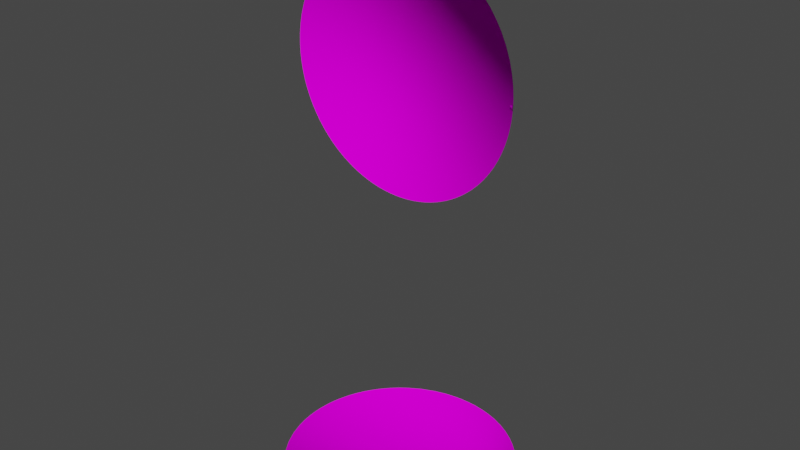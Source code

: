# Source: link1.m.blend  (saved by Blender 3.2.14; exported with 4.5.12 LTS)
import bpy
from mathutils import Matrix  # noqa: F401  (used for matrix-valued properties, if any)

bpy.ops.wm.read_factory_settings(use_empty=True)
scene = bpy.context.scene
scene.name = 'Scene'

# ---- images (referenced by path relative to the original .blend; pixels are not part of the script)
import os
ASSET_DIR = os.environ.get("B2B_ASSET_DIR", "")  # directory of the original .blend (textures are referenced by path, not embedded)
HERE = os.path.dirname(os.path.abspath(__file__))  # packed textures are extracted next to this script under _unpacked/

def load_image(name, relpath, width, height, colorspace="sRGB"):
    """Load a texture the original file referenced (path relative to the .blend, or extracted next to this script)."""
    p = next((c for c in (os.path.join(HERE, relpath), os.path.join(ASSET_DIR, relpath)) if relpath and os.path.exists(c)), "")
    if p:
        img = bpy.data.images.load(p, check_existing=True)
        img.name = name
    else:  # same state as the original file: an image datablock whose file is absent (Cycles renders it pink)
        img = bpy.data.images.new(name, width, height)
        img.source = "FILE"
        img.filepath = "//" + (relpath or name)
    img.colorspace_settings.name = colorspace
    return img
img_colors_png = load_image('colors.png', 'colors.png', 1024, 1024, 'sRGB')

# ---- materials (node trees are filled in below, after node groups)
mat_part__feature_001 = bpy.data.materials.new('Part__Feature_001')
mat_part__feature_001.use_transparent_shadow = False
mat_part__feature_001.diffuse_color = (1.0, 1.0, 1.0, 1.0)
mat_part__feature_001.roughness = 1.0
mat_part__feature_001.specular_intensity = 0.0625

# ---- material node trees
mat_part__feature_001.use_nodes = True; mat_part__feature_001.node_tree.nodes.clear()
_N = mat_part__feature_001.node_tree.nodes; _L = mat_part__feature_001.node_tree.links
n0 = _N.new('ShaderNodeBsdfPrincipled'); n0.name = 'Principled BSDF'; n0.location = (10, 300)
n0.distribution = 'GGX'
n0.subsurface_method = 'RANDOM_WALK_SKIN'
n0.inputs[2].default_value = 1.0
n0.inputs[3].default_value = 1.0
n0.inputs[13].default_value = 0.0625
n0.inputs[27].default_value = (0.0, 0.0, 0.0, 1.0)
n0.inputs[28].default_value = 1.0
n1 = _N.new('ShaderNodeOutputMaterial'); n1.name = 'Material Output'; n1.location = (300, 300)
n2 = _N.new('ShaderNodeTexImage'); n2.name = '图像纹理'; n2.location = (-300, 600)
n2.image = img_colors_png
_L.new(n0.outputs[0], n1.inputs[0])
_L.new(n2.outputs[0], n0.inputs[0])
n1.is_active_output = True

# ---- world
world_world = bpy.data.worlds.new('World'); scene.world = world_world
world_world.use_nodes = True; world_world.node_tree.nodes.clear()
_N = world_world.node_tree.nodes; _L = world_world.node_tree.links
n0 = _N.new('ShaderNodeOutputWorld'); n0.name = 'World Output'; n0.location = (300, 300)
n1 = _N.new('ShaderNodeBackground'); n1.name = 'Background'; n1.location = (10, 300)
n1.inputs[0].default_value = (0.05088, 0.05088, 0.05088, 1.0)
_L.new(n1.outputs[0], n0.inputs[0])
n0.is_active_output = True
world_world.color = (0.05088, 0.05088, 0.05088)
world_world.use_sun_shadow = False
world_world.sun_shadow_jitter_overblur = 0.0

# ---- meshes
me_link1 = bpy.data.meshes.new('link1')
me_link1.from_pydata([(-0.0529, 0.0151, -0.192), (-0.00031, 0.055, -0.192), (-0.05495, 0.002666, -0.192), (0.04307, -0.0005, 0.03427), (0.04604, -0.0005, 0.03009), (-0.055, -0.0005, 0.000406), (-0.05478, -0.0005, 0.005146), (0.04835, -0.0005, 0.02628), (0.05063, -0.0005, 0.02151), (-0.05418, -0.0005, 0.009482), (-0.05327, -0.0005, 0.01381), (0.05263, -0.0005, 0.01609), (-0.05168, -0.0005, 0.01886), (0.05389, -0.0005, 0.01104), (0.05463, -0.0005, 0.006598), (-0.05032, -0.0005, 0.02222), (-0.04868, -0.0005, 0.02563), (0.05496, -0.0005, 0.002215), (-0.04643, -0.0005, 0.0295), (0.055, -0.0005, -0.000628), (0.055, -0.002505, 0.0), (-0.04439, -0.0005, 0.03249), (-0.04169, -0.0005, 0.03591), (-0.03769, -0.0005, 0.04009), (-0.03318, -0.0005, 0.04389), (-0.02881, -0.0005, 0.04687), (-0.02423, -0.0005, 0.0494), (-0.02021, -0.0005, 0.05116), (-0.0168, -0.0005, 0.05239), (-0.01251, -0.0005, 0.05357), (-0.007331, -0.0005, 0.05454), (-0.002031, -0.0005, 0.05498), (0.001374, -0.0005, 0.05499), (0.005141, -0.0005, 0.05477), (0.01042, -0.0005, 0.05403), (0.01462, -0.0005, 0.05303), (0.01883, -0.0005, 0.0517), (0.0242, -0.0005, 0.04942), (0.02817, -0.0005, 0.04724), (0.03136, -0.0005, 0.0452), (0.03548, -0.0005, 0.04205), (0.03923, -0.0005, 0.03857), (-0.001632, -0.0005, -0.05498), (0.001255, -0.0005, -0.05499), (-0.005013, -0.0005, -0.05478), (-0.01119, -0.0005, -0.05385), (-0.008441, -0.0005, -0.05435), (-0.01456, -0.0005, -0.05305), (-0.01794, -0.0005, -0.052), (-0.02059, -0.0005, -0.051), (-0.02314, -0.0005, -0.0499), (-0.02618, -0.0005, -0.04838), (-0.03073, -0.0005, -0.04563), (-0.03431, -0.0005, -0.043), (-0.03697, -0.0005, -0.04073), (-0.03967, -0.0005, -0.03812), (-0.05231, -0.0005, -0.01702), (-0.05307, -0.0005, -0.01445), (-0.05373, -0.0005, -0.01177), (-0.0424, -0.0005, -0.03505), (-0.04487, -0.0005, -0.03183), (-0.04679, -0.0005, -0.02891), (-0.04864, -0.0005, -0.02571), (-0.05016, -0.0005, -0.02258), (-0.05125, -0.0005, -0.01997), (-0.05424, -0.0005, -0.009124), (-0.05465, -0.0005, -0.006202), (-0.05493, -0.0005, -0.002962), (-0.05124, 0.02005, -0.192), (-0.000467, -0.05501, -0.192), (-0.005348, -0.05476, -0.192), (-0.04956, 0.02386, -0.192), (-0.009944, -0.0541, -0.192), (-0.04768, 0.02745, -0.192), (-0.01497, -0.05294, -0.192), (-0.04552, 0.03088, -0.192), (-0.04289, 0.03447, -0.192), (-0.0199, -0.05127, -0.192), (-0.03895, 0.03887, -0.192), (-0.02441, -0.04928, -0.192), (-0.03533, 0.04217, -0.192), (-0.0285, -0.04702, -0.192), (-0.03147, 0.04513, -0.192), (-0.03198, -0.04473, -0.192), (-0.03581, -0.04172, -0.192), (-0.02598, 0.04852, -0.192), (-0.03933, -0.0384, -0.192), (-0.01963, 0.05142, -0.192), (-0.04185, -0.03563, -0.192), (-0.04465, -0.0321, -0.192), (-0.0137, 0.05329, -0.192), (-0.00964, 0.05415, -0.192), (-0.04804, -0.02679, -0.192), (-0.00522, 0.05477, -0.192), (-0.05111, -0.02036, -0.192), (-0.05314, -0.01422, -0.192), (-0.05418, -0.009477, -0.192), (-0.0548, -0.0049, -0.192), (-0.055, -0.000947, -0.192), (-0.05448, 0.007657, -0.192), (-0.05374, 0.01174, -0.192), (0.04545, -0.002893, -0.192), (0.01971, -0.05133, -0.192), (0.01624, -0.05255, -0.192), (0.05231, -0.01696, -0.192), (0.05013, -0.02265, -0.192), (0.0457, -0.003172, -0.192), (0.02358, -0.04969, -0.192), (0.04726, -0.02812, -0.192), (0.02841, -0.04708, -0.192), (0.02781, 0.04747, -0.192), (0.04544, 0.002879, -0.192), (0.02318, 0.04989, -0.192), (0.01829, 0.05189, -0.192), (0.01333, 0.05338, -0.192), (0.008582, 0.05434, -0.192), (0.00359, 0.05491, -0.192), (0.04409, -0.03285, -0.192), (0.03315, -0.04387, -0.192), (0.04053, -0.03715, -0.192), (0.03708, -0.04059, -0.192), (0.05392, 0.01093, -0.192), (0.04571, 0.003175, -0.192), (0.05248, 0.01653, -0.192), (0.04968, 0.003474, -0.192), (0.05439, 0.008157, -0.192), (0.05056, 0.0217, -0.192), (0.048, 0.02688, -0.192), (0.05468, 0.00599, -0.192), (0.05497, 0.001957, -0.192), (0.04982, -0.000197, -0.192), (0.04496, 0.03171, -0.192), (0.04243, 0.035, -0.192), (0.05494, -0.002573, -0.192), (0.004493, -0.05484, -0.192), (0.04968, -0.003474, -0.192), (0.05475, -0.005265, -0.192), (0.05438, -0.008253, -0.192), (0.01069, -0.05398, -0.192), (0.05387, -0.01107, -0.192), (0.03991, 0.03786, -0.192), (0.03647, 0.0412, -0.192), (0.0531, -0.0143, -0.192), (0.03243, 0.04445, -0.192), (0.04583, -0.0005, -0.03041), (0.03716, -0.0005, -0.04057), (0.03185, -0.000503, -0.04483), (0.04425, -0.0005, -0.03268), (0.04005, -0.0005, -0.03771), (0.007634, -0.0005, -0.05448), (0.003772, -0.000503, -0.05488), (0.05461, -0.0005, -0.006608), (0.05493, -0.0005, -0.002975), (0.05416, -0.0005, -0.00957), (0.011, -0.0005, -0.05389), (0.05365, -0.0005, -0.01215), (0.05306, -0.0005, -0.01448), (0.05216, -0.0005, -0.01747), (0.01383, -0.0005, -0.05324), (0.01939, -0.0005, -0.05147), (0.01667, -0.0005, -0.05242), (0.05115, -0.0005, -0.02022), (0.02205, -0.0005, -0.05039), (0.02701, -0.0005, -0.04792), (0.02455, -0.0005, -0.04922), (0.02954, -0.0005, -0.0464), (0.05004, -0.0005, -0.02283), (0.04739, -0.0005, -0.02793), (0.04882, -0.0005, -0.02535), (0.03406, -0.000502, -0.04318), (0.04234, -0.0005, -0.03512), (0.0546, -0.002528, 0.0)], [(20, 171)], [(101, 102, 103), (104, 105, 106), (101, 107, 102), (105, 108, 106), (106, 108, 101), (101, 109, 107), (110, 111, 112), (112, 111, 113), (113, 111, 114), (114, 111, 115), (115, 111, 116), (108, 117, 101), (116, 111, 1), (101, 118, 109), (1, 111, 93), (93, 111, 91), (91, 111, 90), (90, 111, 87), (87, 111, 85), (117, 119, 101), (101, 120, 118), (101, 119, 120), (121, 122, 123), (85, 111, 82), (82, 111, 80), (80, 111, 78), (78, 111, 76), (76, 111, 75), (75, 111, 73), (73, 111, 71), (71, 111, 68), (68, 111, 0), (0, 111, 100), (100, 111, 99), (99, 111, 2), (2, 111, 98), (121, 124, 122), (121, 125, 124), (94, 101, 92), (92, 101, 89), (89, 101, 88), (88, 101, 86), (86, 101, 84), (84, 101, 83), (83, 101, 81), (111, 101, 98), (98, 101, 97), (97, 101, 96), (96, 101, 95), (95, 101, 94), (126, 122, 127), (125, 128, 124), (81, 101, 79), (79, 101, 77), (77, 101, 74), (74, 101, 72), (72, 101, 70), (124, 129, 130), (128, 129, 124), (101, 69, 70), (127, 111, 131), (131, 111, 132), (129, 133, 130), (101, 134, 69), (130, 133, 135), (133, 136, 135), (136, 137, 135), (101, 138, 134), (137, 139, 135), (122, 111, 127), (135, 139, 106), (123, 122, 126), (132, 111, 140), (140, 111, 141), (139, 142, 106), (141, 111, 143), (143, 111, 110), (101, 103, 138), (142, 104, 106), (144, 145, 43), (43, 145, 146), (147, 148, 144), (148, 145, 144), (49, 47, 48), (49, 45, 47), (45, 42, 46), (46, 42, 44), (51, 42, 50), (52, 42, 51), (50, 42, 49), (49, 42, 45), (67, 65, 66), (5, 65, 67), (5, 58, 65), (60, 43, 52), (52, 43, 42), (6, 43, 5), (9, 43, 6), (10, 43, 9), (12, 43, 10), (15, 43, 12), (16, 43, 15), (18, 43, 16), (21, 43, 18), (22, 43, 21), (23, 43, 22), (24, 43, 23), (25, 43, 24), (26, 43, 25), (27, 43, 26), (28, 43, 27), (29, 43, 28), (30, 43, 29), (31, 43, 30), (32, 43, 31), (33, 43, 32), (34, 43, 33), (35, 43, 34), (57, 64, 56), (5, 43, 58), (58, 43, 57), (57, 43, 64), (64, 43, 60), (43, 149, 150), (8, 151, 7), (19, 151, 17), (11, 151, 8), (63, 61, 62), (13, 151, 11), (152, 151, 19), (14, 151, 13), (17, 151, 14), (63, 60, 61), (64, 60, 63), (41, 151, 40), (3, 151, 41), (4, 151, 3), (7, 151, 4), (35, 153, 43), (36, 153, 35), (37, 153, 36), (38, 153, 37), (39, 153, 38), (40, 153, 39), (151, 153, 40), (43, 154, 149), (60, 55, 59), (155, 156, 153), (156, 157, 153), (153, 157, 43), (158, 159, 160), (157, 161, 43), (154, 159, 158), (43, 162, 154), (154, 162, 159), (162, 163, 164), (43, 163, 162), (55, 52, 54), (43, 165, 163), (54, 52, 53), (166, 144, 161), (167, 144, 168), (168, 144, 166), (161, 144, 43), (60, 52, 55), (43, 146, 165), (146, 145, 169), (170, 148, 147), (20, 152, 19), (130, 122, 124), (130, 111, 122), (130, 101, 111), (135, 106, 130), (106, 101, 130)])
me_link1.polygons.foreach_set('use_smooth', [True] * 174)
_uv = me_link1.uv_layers.new(name='UVMap')
_uv.uv.foreach_set('vector', [0.1295, 0.8516, 0.1246, 0.8415, 0.1248, 0.8408, 0.1268, 0.8512, 0.1261, 0.8502, 0.1295, 0.8516, 0.1295, 0.8516, 0.1245, 0.8424, 0.1246, 0.8415, 0.1261, 0.8502, 0.1256, 0.8491, 0.1295, 0.8516, 0.1295, 0.8516, 0.1256, 0.8491, 0.1295, 0.8516, 0.1295, 0.8516, 0.1244, 0.8436, 0.1245, 0.8424, 0.1388, 0.8541, 0.1304, 0.8522, 0.1396, 0.8535, 0.1396, 0.8535, 0.1304, 0.8522, 0.1403, 0.8529, 0.1403, 0.8529, 0.1304, 0.8522, 0.141, 0.8522, 0.141, 0.8522, 0.1304, 0.8522, 0.1416, 0.8514, 0.1416, 0.8514, 0.1304, 0.8522, 0.1421, 0.8506, 0.1256, 0.8491, 0.1251, 0.848, 0.1295, 0.8516, 0.1421, 0.8506, 0.1304, 0.8522, 0.1425, 0.8499, 0.1295, 0.8516, 0.1245, 0.8448, 0.1244, 0.8436, 0.1425, 0.8499, 0.1304, 0.8522, 0.1429, 0.849, 0.1429, 0.849, 0.1304, 0.8522, 0.1433, 0.8482, 0.1433, 0.8482, 0.1304, 0.8522, 0.1435, 0.8473, 0.1435, 0.8473, 0.1304, 0.8522, 0.1438, 0.8461, 0.1438, 0.8461, 0.1304, 0.8522, 0.1439, 0.8446, 0.1251, 0.848, 0.1248, 0.8468, 0.1295, 0.8516, 0.1295, 0.8516, 0.1246, 0.8458, 0.1245, 0.8448, 0.1295, 0.8516, 0.1248, 0.8468, 0.1246, 0.8458, 0.1308, 0.8546, 0.1304, 0.8523, 0.1318, 0.855, 0.1439, 0.8446, 0.1304, 0.8522, 0.1439, 0.8433, 0.1439, 0.8433, 0.1304, 0.8522, 0.1439, 0.8422, 0.1439, 0.8422, 0.1304, 0.8522, 0.1437, 0.8412, 0.1437, 0.8412, 0.1304, 0.8522, 0.1434, 0.84, 0.1434, 0.84, 0.1304, 0.8522, 0.1431, 0.8391, 0.1431, 0.8391, 0.1304, 0.8522, 0.1428, 0.8384, 0.1428, 0.8384, 0.1304, 0.8522, 0.1424, 0.8376, 0.1424, 0.8376, 0.1304, 0.8522, 0.142, 0.8369, 0.142, 0.8369, 0.1304, 0.8522, 0.1414, 0.8361, 0.1414, 0.8361, 0.1304, 0.8522, 0.141, 0.8355, 0.141, 0.8355, 0.1304, 0.8522, 0.1404, 0.8349, 0.1404, 0.8349, 0.1304, 0.8522, 0.1397, 0.8343, 0.1397, 0.8343, 0.1304, 0.8522, 0.1392, 0.8339, 0.1308, 0.8546, 0.1301, 0.853, 0.1304, 0.8523, 0.1308, 0.8546, 0.1304, 0.8544, 0.1301, 0.853, 0.1359, 0.8324, 0.1295, 0.8516, 0.1346, 0.8322, 0.1346, 0.8322, 0.1295, 0.8516, 0.1335, 0.8322, 0.1335, 0.8322, 0.1295, 0.8516, 0.1327, 0.8323, 0.1327, 0.8323, 0.1295, 0.8516, 0.1321, 0.8325, 0.1321, 0.8325, 0.1295, 0.8516, 0.1313, 0.8327, 0.1313, 0.8327, 0.1295, 0.8516, 0.1304, 0.8331, 0.1304, 0.8331, 0.1295, 0.8516, 0.1298, 0.8334, 0.1304, 0.8522, 0.1295, 0.8516, 0.1392, 0.8339, 0.1392, 0.8339, 0.1295, 0.8516, 0.1386, 0.8335, 0.1386, 0.8335, 0.1295, 0.8516, 0.1378, 0.8331, 0.1378, 0.8331, 0.1295, 0.8516, 0.137, 0.8327, 0.137, 0.8327, 0.1295, 0.8516, 0.1359, 0.8324, 0.1328, 0.8553, 0.1304, 0.8523, 0.1338, 0.8554, 0.1304, 0.8544, 0.13, 0.8542, 0.1301, 0.853, 0.1298, 0.8334, 0.1295, 0.8516, 0.129, 0.8339, 0.129, 0.8339, 0.1295, 0.8516, 0.1283, 0.8345, 0.1283, 0.8345, 0.1295, 0.8516, 0.1276, 0.8352, 0.1276, 0.8352, 0.1295, 0.8516, 0.127, 0.8359, 0.127, 0.8359, 0.1295, 0.8516, 0.1264, 0.8367, 0.1301, 0.853, 0.1294, 0.8538, 0.1295, 0.8527, 0.13, 0.8542, 0.1294, 0.8538, 0.1301, 0.853, 0.1295, 0.8516, 0.1259, 0.8375, 0.1264, 0.8367, 0.1338, 0.8554, 0.1304, 0.8522, 0.1348, 0.8554, 0.1348, 0.8554, 0.1304, 0.8522, 0.1355, 0.8553, 0.1294, 0.8538, 0.1287, 0.8533, 0.1295, 0.8527, 0.1295, 0.8516, 0.1255, 0.8384, 0.1259, 0.8375, 0.1295, 0.8527, 0.1287, 0.8533, 0.129, 0.8523, 0.1287, 0.8533, 0.1283, 0.853, 0.129, 0.8523, 0.1283, 0.853, 0.1279, 0.8526, 0.129, 0.8523, 0.1295, 0.8516, 0.1251, 0.8396, 0.1255, 0.8384, 0.1279, 0.8526, 0.1275, 0.8522, 0.129, 0.8523, 0.1304, 0.8523, 0.1304, 0.8522, 0.1338, 0.8554, 0.129, 0.8523, 0.1275, 0.8522, 0.1295, 0.8516, 0.1318, 0.855, 0.1304, 0.8523, 0.1328, 0.8553, 0.1355, 0.8553, 0.1304, 0.8522, 0.1362, 0.8552, 0.1362, 0.8552, 0.1304, 0.8522, 0.137, 0.8549, 0.1275, 0.8522, 0.1271, 0.8517, 0.1295, 0.8516, 0.137, 0.8549, 0.1304, 0.8522, 0.1379, 0.8546, 0.1379, 0.8546, 0.1304, 0.8522, 0.1388, 0.8541, 0.1295, 0.8516, 0.1248, 0.8408, 0.1251, 0.8396, 0.1271, 0.8517, 0.1268, 0.8512, 0.1295, 0.8516, 0.1777, 0.8511, 0.1754, 0.85, 0.1708, 0.8436, 0.1708, 0.8436, 0.1754, 0.85, 0.1744, 0.8492, 0.1772, 0.8509, 0.1761, 0.8504, 0.1777, 0.8511, 0.1761, 0.8504, 0.1754, 0.85, 0.1777, 0.8511, 0.1703, 0.839, 0.1703, 0.8403, 0.1703, 0.8396, 0.1703, 0.839, 0.1703, 0.8411, 0.1703, 0.8403, 0.1703, 0.8411, 0.1707, 0.8431, 0.1704, 0.8417, 0.1704, 0.8417, 0.1707, 0.8431, 0.1705, 0.8424, 0.1705, 0.8377, 0.1707, 0.8431, 0.1704, 0.8384, 0.1707, 0.8366, 0.1707, 0.8431, 0.1705, 0.8377, 0.1704, 0.8384, 0.1707, 0.8431, 0.1703, 0.839, 0.1703, 0.839, 0.1707, 0.8431, 0.1703, 0.8411, 0.177, 0.8291, 0.1759, 0.8296, 0.1764, 0.8294, 0.1776, 0.8289, 0.1759, 0.8296, 0.177, 0.8291, 0.1776, 0.8289, 0.1755, 0.8299, 0.1759, 0.8296, 0.1724, 0.8329, 0.1708, 0.8436, 0.1707, 0.8366, 0.1707, 0.8366, 0.1708, 0.8436, 0.1707, 0.8431, 0.1784, 0.8286, 0.1708, 0.8436, 0.1776, 0.8289, 0.1792, 0.8285, 0.1708, 0.8436, 0.1784, 0.8286, 0.1801, 0.8284, 0.1708, 0.8436, 0.1792, 0.8285, 0.1811, 0.8284, 0.1708, 0.8436, 0.1801, 0.8284, 0.1817, 0.8285, 0.1708, 0.8436, 0.1811, 0.8284, 0.1824, 0.8286, 0.1708, 0.8436, 0.1817, 0.8285, 0.1833, 0.8288, 0.1708, 0.8436, 0.1824, 0.8286, 0.1839, 0.829, 0.1708, 0.8436, 0.1833, 0.8288, 0.1847, 0.8293, 0.1708, 0.8436, 0.1839, 0.829, 0.1856, 0.8299, 0.1708, 0.8436, 0.1847, 0.8293, 0.1866, 0.8305, 0.1708, 0.8436, 0.1856, 0.8299, 0.1874, 0.8312, 0.1708, 0.8436, 0.1866, 0.8305, 0.1881, 0.832, 0.1708, 0.8436, 0.1874, 0.8312, 0.1886, 0.8327, 0.1708, 0.8436, 0.1881, 0.832, 0.189, 0.8333, 0.1708, 0.8436, 0.1886, 0.8327, 0.1895, 0.8341, 0.1708, 0.8436, 0.189, 0.8333, 0.1899, 0.8351, 0.1708, 0.8436, 0.1895, 0.8341, 0.1903, 0.8361, 0.1708, 0.8436, 0.1899, 0.8351, 0.1905, 0.8368, 0.1708, 0.8436, 0.1903, 0.8361, 0.1907, 0.8376, 0.1708, 0.8436, 0.1905, 0.8368, 0.1908, 0.8387, 0.1708, 0.8436, 0.1907, 0.8376, 0.1909, 0.8396, 0.1708, 0.8436, 0.1908, 0.8387, 0.175, 0.8302, 0.1741, 0.8309, 0.1746, 0.8305, 0.1776, 0.8289, 0.1708, 0.8436, 0.1755, 0.8299, 0.1755, 0.8299, 0.1708, 0.8436, 0.175, 0.8302, 0.175, 0.8302, 0.1708, 0.8436, 0.1741, 0.8309, 0.1741, 0.8309, 0.1708, 0.8436, 0.1724, 0.8329, 0.1708, 0.8436, 0.1713, 0.8449, 0.171, 0.8441, 0.1873, 0.8488, 0.1825, 0.8514, 0.188, 0.8481, 0.1836, 0.8511, 0.1825, 0.8514, 0.1841, 0.8509, 0.1864, 0.8496, 0.1825, 0.8514, 0.1873, 0.8488, 0.1737, 0.8313, 0.1728, 0.8324, 0.1733, 0.8318, 0.1856, 0.8501, 0.1825, 0.8514, 0.1864, 0.8496, 0.1832, 0.8512, 0.1825, 0.8514, 0.1836, 0.8511, 0.1848, 0.8505, 0.1825, 0.8514, 0.1856, 0.8501, 0.1841, 0.8509, 0.1825, 0.8514, 0.1848, 0.8505, 0.1737, 0.8313, 0.1724, 0.8329, 0.1728, 0.8324, 0.1741, 0.8309, 0.1724, 0.8329, 0.1737, 0.8313, 0.1897, 0.8454, 0.1825, 0.8514, 0.1901, 0.8445, 0.1891, 0.8465, 0.1825, 0.8514, 0.1897, 0.8454, 0.1886, 0.8474, 0.1825, 0.8514, 0.1891, 0.8465, 0.188, 0.8481, 0.1825, 0.8514, 0.1886, 0.8474, 0.1909, 0.8396, 0.1819, 0.8515, 0.1708, 0.8436, 0.1909, 0.8405, 0.1819, 0.8515, 0.1909, 0.8396, 0.1908, 0.8417, 0.1819, 0.8515, 0.1909, 0.8405, 0.1906, 0.8427, 0.1819, 0.8515, 0.1908, 0.8417, 0.1904, 0.8435, 0.1819, 0.8515, 0.1906, 0.8427, 0.1901, 0.8445, 0.1819, 0.8515, 0.1904, 0.8435, 0.1825, 0.8514, 0.1819, 0.8515, 0.1901, 0.8445, 0.1708, 0.8436, 0.1716, 0.8455, 0.1713, 0.8449, 0.1724, 0.8329, 0.1715, 0.8344, 0.1719, 0.8336, 0.1814, 0.8515, 0.181, 0.8515, 0.1819, 0.8515, 0.181, 0.8515, 0.1804, 0.8515, 0.1819, 0.8515, 0.1819, 0.8515, 0.1804, 0.8515, 0.1708, 0.8436, 0.1719, 0.8461, 0.1725, 0.8471, 0.1722, 0.8466, 0.1804, 0.8515, 0.1799, 0.8515, 0.1708, 0.8436, 0.1716, 0.8455, 0.1725, 0.8471, 0.1719, 0.8461, 0.1708, 0.8436, 0.1728, 0.8475, 0.1716, 0.8455, 0.1716, 0.8455, 0.1728, 0.8475, 0.1725, 0.8471, 0.1728, 0.8475, 0.1735, 0.8484, 0.1732, 0.848, 0.1708, 0.8436, 0.1735, 0.8484, 0.1728, 0.8475, 0.1715, 0.8344, 0.1707, 0.8366, 0.1712, 0.8351, 0.1708, 0.8436, 0.174, 0.8488, 0.1735, 0.8484, 0.1712, 0.8351, 0.1707, 0.8366, 0.171, 0.8357, 0.1793, 0.8515, 0.1777, 0.8511, 0.1799, 0.8515, 0.1783, 0.8512, 0.1777, 0.8511, 0.1788, 0.8514, 0.1788, 0.8514, 0.1777, 0.8511, 0.1793, 0.8515, 0.1799, 0.8515, 0.1777, 0.8511, 0.1708, 0.8436, 0.1724, 0.8329, 0.1707, 0.8366, 0.1715, 0.8344, 0.1708, 0.8436, 0.1744, 0.8492, 0.174, 0.8488, 0.1744, 0.8492, 0.1754, 0.85, 0.1748, 0.8495, 0.1767, 0.8507, 0.1761, 0.8504, 0.1772, 0.8509, 0.1692, 0.8162, 0.1694, 0.8156, 0.1695, 0.816, 0.1295, 0.8527, 0.1304, 0.8523, 0.1301, 0.853, 0.1295, 0.8527, 0.1304, 0.8522, 0.1304, 0.8523, 0.1295, 0.8527, 0.1295, 0.8516, 0.1304, 0.8522, 0.129, 0.8523, 0.1295, 0.8516, 0.1295, 0.8527, 0.1295, 0.8516, 0.1295, 0.8516, 0.1295, 0.8527])
me_link1.materials.append(mat_part__feature_001)
me_link1.use_remesh_fix_poles = True
me_link1.use_remesh_preserve_attributes = False
me_link1.update()
me_link1.normals_split_custom_set([tuple(v) for v in zip(*[iter([-1.352e-05, 0.0, -1.0, 0.2574, -0.6653, -0.7008, 0.2081, -0.6841, -0.699, 0.677, -0.2276, -0.6999, 0.654, -0.2966, -0.6959, -1.661e-05, 0.0, -1.0, -1.352e-05, 0.0, -1.0, 0.3095, -0.6453, -0.6984, 0.2574, -0.6653, -0.7008, 0.654, -0.2966, -0.6959, 0.616, -0.366, -0.6976, -1.661e-05, 0.0, -1.0, -1.661e-05, 0.0, -1.0, 0.616, -0.366, -0.6976, -1.352e-05, 0.0, -1.0, -1.352e-05, 0.0, -1.0, 0.3713, -0.613, -0.6974, 0.3095, -0.6453, -0.6984, 0.3627, 0.6175, -0.6979, 7.23e-07, 0.0, -1.0, 0.3017, 0.6494, -0.698, 0.3017, 0.6494, -0.698, 7.23e-07, 0.0, -1.0, 0.2385, 0.6757, -0.6975, 0.2385, 0.6757, -0.6975, 7.23e-07, 0.0, -1.0, 0.1739, 0.6947, -0.6979, 0.1739, 0.6947, -0.6979, 7.23e-07, 0.0, -1.0, 0.1117, 0.7068, -0.6985, 0.1117, 0.7068, -0.6985, 7.23e-07, 0.0, -1.0, 0.04872, 0.7143, -0.6981, 0.616, -0.366, -0.6976, 0.5744, -0.428, -0.6977, -1.352e-05, 0.0, -1.0, 0.04872, 0.7143, -0.6981, 7.23e-07, 0.0, -1.0, -0.007264, 0.7139, -0.7002, -1.352e-05, 0.0, -1.0, 0.4315, -0.5718, -0.6977, 0.3713, -0.613, -0.6974, -0.007264, 0.7139, -0.7002, 7.23e-07, 0.0, -1.0, -0.06676, 0.7134, -0.6976, -0.06676, 0.7134, -0.6976, 7.23e-07, 0.0, -1.0, -0.124, 0.7033, -0.7, -0.124, 0.7033, -0.7, 7.23e-07, 0.0, -1.0, -0.1823, 0.6928, -0.6977, -0.1823, 0.6928, -0.6977, 7.23e-07, 0.0, -1.0, -0.2573, 0.671, -0.6954, -0.2573, 0.671, -0.6954, 7.23e-07, 0.0, -1.0, -0.3386, 0.6339, -0.6954, 0.5744, -0.428, -0.6977, 0.5281, -0.4833, -0.6982, -1.352e-05, 0.0, -1.0, -1.352e-05, 0.0, -1.0, 0.4825, -0.528, -0.6989, 0.4315, -0.5718, -0.6977, -1.352e-05, 0.0, -1.0, 0.5281, -0.4833, -0.6982, 0.4825, -0.528, -0.6989, 0.6999, 0.1488, -0.6986, 1.013e-06, 0.0, -1.0, 0.6845, 0.214, -0.6968, -0.3386, 0.6339, -0.6954, 7.23e-07, 0.0, -1.0, -0.4075, 0.5896, -0.6973, -0.4075, 0.5896, -0.6973, 7.23e-07, 0.0, -1.0, -0.4593, 0.5481, -0.699, -0.4593, 0.5481, -0.699, 7.23e-07, 0.0, -1.0, -0.5088, 0.5049, -0.6973, -0.5088, 0.5049, -0.6973, 7.23e-07, 0.0, -1.0, -0.5575, 0.4513, -0.6968, -0.5575, 0.4513, -0.6968, 7.23e-07, 0.0, -1.0, -0.5903, 0.4016, -0.7002, -0.5903, 0.4016, -0.7002, 7.23e-07, 0.0, -1.0, -0.6198, 0.3566, -0.699, -0.6198, 0.3566, -0.699, 7.23e-07, 0.0, -1.0, -0.6432, 0.3095, -0.7003, -0.6432, 0.3095, -0.7003, 7.23e-07, 0.0, -1.0, -0.6679, 0.2587, -0.6979, -0.6679, 0.2587, -0.6979, 7.23e-07, 0.0, -1.0, -0.6873, 0.1999, -0.6983, -0.6873, 0.1999, -0.6983, 7.23e-07, 0.0, -1.0, -0.6976, 0.1513, -0.7003, -0.6976, 0.1513, -0.7003, 7.23e-07, 0.0, -1.0, -0.7089, 0.0975, -0.6985, -0.7089, 0.0975, -0.6985, 7.23e-07, 0.0, -1.0, -0.7141, 0.03757, -0.699, -0.7141, 0.03757, -0.699, 7.23e-07, 0.0, -1.0, -0.7134, -0.013, -0.7007, 0.6999, 0.1488, -0.6986, 3.924e-05, 1.926e-05, -1.0, 1.013e-06, 0.0, -1.0, 0.6999, 0.1488, -0.6986, 0.7033, 0.1058, -0.703, 3.924e-05, 1.926e-05, -1.0, -0.6669, -0.2673, -0.6956, -1.352e-05, 0.0, -1.0, -0.6275, -0.3492, -0.696, -0.6275, -0.3492, -0.696, -1.352e-05, 0.0, -1.0, -0.583, -0.4159, -0.6979, -0.583, -0.4159, -0.6979, -1.352e-05, 0.0, -1.0, -0.5441, -0.4613, -0.7009, -0.5441, -0.4613, -0.7009, -1.352e-05, 0.0, -1.0, -0.5094, -0.5003, -0.7001, -0.5094, -0.5003, -0.7001, -1.352e-05, 0.0, -1.0, -0.4662, -0.5427, -0.6987, -0.4662, -0.5427, -0.6987, -1.352e-05, 0.0, -1.0, -0.4166, -0.5811, -0.6991, -0.4166, -0.5811, -0.6991, -1.352e-05, 0.0, -1.0, -0.3707, -0.6114, -0.6991, 7.23e-07, 0.0, -1.0, -1.352e-05, 0.0, -1.0, -0.7134, -0.013, -0.7007, -0.7134, -0.013, -0.7007, -1.352e-05, 0.0, -1.0, -0.7125, -0.06506, -0.6987, -0.7125, -0.06506, -0.6987, -1.352e-05, 0.0, -1.0, -0.7039, -0.1244, -0.6993, -0.7039, -0.1244, -0.6993, -1.352e-05, 0.0, -1.0, -0.6914, -0.1895, -0.6972, -0.6914, -0.1895, -0.6972, -1.352e-05, 0.0, -1.0, -0.6669, -0.2673, -0.6956, 0.6585, 0.2837, -0.6971, 1.013e-06, 0.0, -1.0, 0.6254, 0.3509, -0.697, 0.7033, 0.1058, -0.703, 0.7092, 0.07315, -0.7012, 3.924e-05, 1.926e-05, -1.0, -0.3707, -0.6114, -0.6991, -1.352e-05, 0.0, -1.0, -0.3189, -0.6414, -0.6978, -0.3189, -0.6414, -0.6978, -1.352e-05, 0.0, -1.0, -0.2589, -0.6668, -0.6988, -0.2589, -0.6668, -0.6988, -1.352e-05, 0.0, -1.0, -0.1963, -0.6894, -0.6973, -0.1963, -0.6894, -0.6973, -1.352e-05, 0.0, -1.0, -0.1306, -0.7032, -0.6989, -0.1306, -0.7032, -0.6989, -1.352e-05, 0.0, -1.0, -0.06964, -0.7124, -0.6983, 3.924e-05, 1.926e-05, -1.0, 0.7128, 0.02672, -0.7008, -3.513e-07, 0.0, -1.0, 0.7092, 0.07315, -0.7012, 0.7128, 0.02672, -0.7008, 3.924e-05, 1.926e-05, -1.0, -1.352e-05, 0.0, -1.0, -0.005958, -0.7155, -0.6986, -0.06964, -0.7124, -0.6983, 0.6254, 0.3509, -0.697, 7.23e-07, 0.0, -1.0, 0.5877, 0.4094, -0.6978, 0.5877, 0.4094, -0.6978, 7.23e-07, 0.0, -1.0, 0.5508, 0.4537, -0.7006, 0.7128, 0.02672, -0.7008, 0.712, -0.03139, -0.7015, -3.513e-07, 0.0, -1.0, -1.352e-05, 0.0, -1.0, 0.06116, -0.7142, -0.6973, -0.005958, -0.7155, -0.6986, -3.513e-07, 0.0, -1.0, 0.712, -0.03139, -0.7015, -6.452e-07, 0.0, -1.0, 0.712, -0.03139, -0.7015, 0.7087, -0.06934, -0.7021, -6.452e-07, 0.0, -1.0, 0.7087, -0.06934, -0.7021, 0.7038, -0.1067, -0.7023, -6.452e-07, 0.0, -1.0, -1.352e-05, 0.0, -1.0, 0.1393, -0.7048, -0.6956, 0.06116, -0.7142, -0.6973, 0.7038, -0.1067, -0.7023, 0.6973, -0.1459, -0.7018, -6.452e-07, 0.0, -1.0, 1.013e-06, 0.0, -1.0, 7.23e-07, 0.0, -1.0, 0.6254, 0.3509, -0.697, -6.452e-07, 0.0, -1.0, 0.6973, -0.1459, -0.7018, -1.661e-05, 0.0, -1.0, 0.6845, 0.214, -0.6968, 1.013e-06, 0.0, -1.0, 0.6585, 0.2837, -0.6971, 0.5508, 0.4537, -0.7006, 7.23e-07, 0.0, -1.0, 0.5174, 0.4933, -0.6992, 0.5174, 0.4933, -0.6992, 7.23e-07, 0.0, -1.0, 0.4741, 0.5367, -0.6979, 0.6973, -0.1459, -0.7018, 0.6878, -0.1843, -0.7021, -1.661e-05, 0.0, -1.0, 0.4741, 0.5367, -0.6979, 7.23e-07, 0.0, -1.0, 0.4215, 0.5795, -0.6975, 0.4215, 0.5795, -0.6975, 7.23e-07, 0.0, -1.0, 0.3627, 0.6175, -0.6979, -1.352e-05, 0.0, -1.0, 0.2081, -0.6841, -0.699, 0.1393, -0.7048, -0.6956, 0.6878, -0.1843, -0.7021, 0.677, -0.2276, -0.6999, -1.661e-05, 0.0, -1.0, 0.5869, 0.7101, -0.389, 0.4787, 0.7061, -0.5218, 0.01928, 0.7044, -0.7095, 0.01928, 0.7044, -0.7095, 0.4787, 0.7061, -0.5218, 0.4026, 0.7177, -0.5681, 0.5658, 0.7111, -0.4174, 0.5097, 0.7124, -0.4824, 0.5869, 0.7101, -0.389, 0.5097, 0.7124, -0.4824, 0.4787, 0.7061, -0.5218, 0.5869, 0.7101, -0.389, -0.2649, 0.7141, -0.648, -0.1888, 0.7089, -0.6796, -0.2291, 0.7115, -0.6643, -0.2649, 0.7141, -0.648, -0.1445, 0.7137, -0.6854, -0.1888, 0.7089, -0.6796, -0.1445, 0.7137, -0.6854, -0.01753, 0.7096, -0.7044, -0.1076, 0.7186, -0.6871, -0.1076, 0.7186, -0.6871, -0.01753, 0.7096, -0.7044, -0.06189, 0.7152, -0.6961, -0.3372, 0.7101, -0.6181, -0.01753, 0.7096, -0.7044, -0.2962, 0.7137, -0.6347, -0.3946, 0.7059, -0.5882, -0.01753, 0.7096, -0.7044, -0.3372, 0.7101, -0.6181, -0.2962, 0.7137, -0.6347, -0.01753, 0.7096, -0.7044, -0.2649, 0.7141, -0.648, -0.2649, 0.7141, -0.648, -0.01753, 0.7096, -0.7044, -0.1445, 0.7137, -0.6854, -0.7123, 0.7009, -0.03773, -0.7026, 0.7019, -0.1176, -0.7079, 0.7017, -0.08029, -0.7142, 0.6998, 0.00919, -0.7026, 0.7019, -0.1176, -0.7123, 0.7009, -0.03773, -0.7142, 0.6998, 0.00919, -0.6947, 0.7032, -0.1515, -0.7026, 0.7019, -0.1176, -0.5753, 0.7086, -0.4085, 0.01928, 0.7044, -0.7095, -0.3946, 0.7059, -0.5882, -0.3946, 0.7059, -0.5882, 0.01928, 0.7044, -0.7095, -0.01753, 0.7096, -0.7044, -0.7139, 0.6971, 0.06617, 0.01928, 0.7044, -0.7095, -0.7142, 0.6998, 0.00919, -0.7042, 0.6993, 0.1231, 0.01928, 0.7044, -0.7095, -0.7139, 0.6971, 0.06617, -0.694, 0.6967, 0.1817, 0.01928, 0.7044, -0.7095, -0.7042, 0.6993, 0.1231, -0.6737, 0.6982, 0.2422, 0.01928, 0.7044, -0.7095, -0.694, 0.6967, 0.1817, -0.653, 0.7002, 0.2888, 0.01928, 0.7044, -0.7095, -0.6737, 0.6982, 0.2422, -0.6326, 0.6984, 0.3347, 0.01928, 0.7044, -0.7095, -0.653, 0.7002, 0.2888, -0.6047, 0.6988, 0.3821, 0.01928, 0.7044, -0.7095, -0.6326, 0.6984, 0.3347, -0.5758, 0.6996, 0.4231, 0.01928, 0.7044, -0.7095, -0.6047, 0.6988, 0.3821, -0.5416, 0.6966, 0.4705, 0.01928, 0.7044, -0.7095, -0.5758, 0.6996, 0.4231, -0.4917, 0.6956, 0.5237, 0.01928, 0.7044, -0.7095, -0.5416, 0.6966, 0.4705, -0.4342, 0.6958, 0.5722, 0.01928, 0.7044, -0.7095, -0.4917, 0.6956, 0.5237, -0.3756, 0.697, 0.6108, 0.01928, 0.7044, -0.7095, -0.4342, 0.6958, 0.5722, -0.3174, 0.6969, 0.6431, 0.01928, 0.7044, -0.7095, -0.3756, 0.697, 0.6108, -0.2639, 0.6998, 0.6638, 0.01928, 0.7044, -0.7095, -0.3174, 0.6969, 0.6431, -0.2167, 0.6987, 0.6818, 0.01928, 0.7044, -0.7095, -0.2639, 0.6998, 0.6638, -0.1614, 0.6976, 0.698, 0.01928, 0.7044, -0.7095, -0.2167, 0.6987, 0.6818, -0.09555, 0.696, 0.7116, 0.01928, 0.7044, -0.7095, -0.1614, 0.6976, 0.698, -0.03085, 0.6984, 0.715, 0.01928, 0.7044, -0.7095, -0.09555, 0.696, 0.7116, 0.01896, 0.7005, 0.7134, 0.01928, 0.7044, -0.7095, -0.03085, 0.6984, 0.715, 0.07041, 0.698, 0.7126, 0.01928, 0.7044, -0.7095, 0.01896, 0.7005, 0.7134, 0.1336, 0.6968, 0.7047, 0.01928, 0.7044, -0.7095, 0.07041, 0.698, 0.7126, 0.1903, 0.6993, 0.689, 0.01928, 0.7044, -0.7095, 0.1336, 0.6968, 0.7047, -0.6854, 0.7041, -0.1858, -0.6605, 0.7059, -0.2559, -0.6744, 0.705, -0.2194, -0.7142, 0.6998, 0.00919, 0.01928, 0.7044, -0.7095, -0.6947, 0.7032, -0.1515, -0.6947, 0.7032, -0.1515, 0.01928, 0.7044, -0.7095, -0.6854, 0.7041, -0.1858, -0.6854, 0.7041, -0.1858, 0.01928, 0.7044, -0.7095, -0.6605, 0.7059, -0.2559, -0.6605, 0.7059, -0.2559, 0.01928, 0.7044, -0.7095, -0.5753, 0.7086, -0.4085, 0.01928, 0.7044, -0.7095, 0.0948, 0.7169, -0.6907, 0.05272, 0.7043, -0.7079, 0.6604, 0.6969, 0.2795, 0.7069, 0.7022, -0.08507, 0.6313, 0.6965, 0.3412, 0.7131, 0.701, -0.007967, 0.7069, 0.7022, -0.08507, 0.7128, 0.7006, 0.0326, 0.6872, 0.6951, 0.2112, 0.7069, 0.7022, -0.08507, 0.6604, 0.6969, 0.2795, -0.6445, 0.7072, -0.2907, -0.6, 0.7096, -0.3694, -0.6272, 0.7053, -0.3304, 0.7008, 0.6984, 0.145, 0.7069, 0.7022, -0.08507, 0.6872, 0.6951, 0.2112, 0.7125, 0.7005, -0.03938, 0.7069, 0.7022, -0.08507, 0.7131, 0.701, -0.007967, 0.7116, 0.6972, 0.08629, 0.7069, 0.7022, -0.08507, 0.7008, 0.6984, 0.145, 0.7128, 0.7006, 0.0326, 0.7069, 0.7022, -0.08507, 0.7116, 0.6972, 0.08629, -0.6445, 0.7072, -0.2907, -0.5753, 0.7086, -0.4085, -0.6, 0.7096, -0.3694, -0.6605, 0.7059, -0.2559, -0.5753, 0.7086, -0.4085, -0.6445, 0.7072, -0.2907, 0.5121, 0.6971, 0.5017, 0.7069, 0.7022, -0.08507, 0.4627, 0.6964, 0.5486, 0.5618, 0.6952, 0.4484, 0.7069, 0.7022, -0.08507, 0.5121, 0.6971, 0.5017, 0.5979, 0.6988, 0.3927, 0.7069, 0.7022, -0.08507, 0.5618, 0.6952, 0.4484, 0.6313, 0.6965, 0.3412, 0.7069, 0.7022, -0.08507, 0.5979, 0.6988, 0.3927, 0.1903, 0.6993, 0.689, 0.7003, 0.7033, -0.1219, 0.01928, 0.7044, -0.7095, 0.2483, 0.6965, 0.6732, 0.7003, 0.7033, -0.1219, 0.1903, 0.6993, 0.689, 0.3131, 0.6964, 0.6458, 0.7003, 0.7033, -0.1219, 0.2483, 0.6965, 0.6732, 0.3648, 0.6994, 0.6146, 0.7003, 0.7033, -0.1219, 0.3131, 0.6964, 0.6458, 0.4105, 0.6983, 0.5864, 0.7003, 0.7033, -0.1219, 0.3648, 0.6994, 0.6146, 0.4627, 0.6964, 0.5486, 0.7003, 0.7033, -0.1219, 0.4105, 0.6983, 0.5864, 0.7069, 0.7022, -0.08507, 0.7003, 0.7033, -0.1219, 0.4627, 0.6964, 0.5486, 0.01928, 0.7044, -0.7095, 0.141, 0.7137, -0.6861, 0.0948, 0.7169, -0.6907, -0.5753, 0.7086, -0.4085, -0.5059, 0.7123, -0.4866, -0.5437, 0.7097, -0.4481, 0.6935, 0.7027, -0.1591, 0.6856, 0.7037, -0.1862, 0.7003, 0.7033, -0.1219, 0.6856, 0.7037, -0.1862, 0.6731, 0.7051, -0.2232, 0.7003, 0.7033, -0.1219, 0.7003, 0.7033, -0.1219, 0.6731, 0.7051, -0.2232, 0.01928, 0.7044, -0.7095, 0.1754, 0.717, -0.6747, 0.2457, 0.7148, -0.6547, 0.212, 0.7145, -0.6668, 0.6731, 0.7051, -0.2232, 0.6587, 0.706, -0.2603, 0.01928, 0.7044, -0.7095, 0.141, 0.7137, -0.6861, 0.2457, 0.7148, -0.6547, 0.1754, 0.717, -0.6747, 0.01928, 0.7044, -0.7095, 0.2811, 0.714, -0.6412, 0.141, 0.7137, -0.6861, 0.141, 0.7137, -0.6861, 0.2811, 0.714, -0.6412, 0.2457, 0.7148, -0.6547, 0.2811, 0.714, -0.6412, 0.3461, 0.711, -0.6122, 0.3148, 0.7101, -0.6298, 0.01928, 0.7044, -0.7095, 0.3461, 0.711, -0.6122, 0.2811, 0.714, -0.6412, -0.5059, 0.7123, -0.4866, -0.3946, 0.7059, -0.5882, -0.4749, 0.71, -0.52, 0.01928, 0.7044, -0.7095, 0.3801, 0.7107, -0.5919, 0.3461, 0.711, -0.6122, -0.4749, 0.71, -0.52, -0.3946, 0.7059, -0.5882, -0.4373, 0.7103, -0.5516, 0.6433, 0.7062, -0.2957, 0.5869, 0.7101, -0.389, 0.6587, 0.706, -0.2603, 0.6074, 0.709, -0.3582, 0.5869, 0.7101, -0.389, 0.6275, 0.7084, -0.3231, 0.6275, 0.7084, -0.3231, 0.5869, 0.7101, -0.389, 0.6433, 0.7062, -0.2957, 0.6587, 0.706, -0.2603, 0.5869, 0.7101, -0.389, 0.01928, 0.7044, -0.7095, -0.5753, 0.7086, -0.4085, -0.3946, 0.7059, -0.5882, -0.5059, 0.7123, -0.4866, 0.01928, 0.7044, -0.7095, 0.4026, 0.7177, -0.5681, 0.3801, 0.7107, -0.5919, 0.4026, 0.7177, -0.5681, 0.4787, 0.7061, -0.5218, 0.4311, 0.7167, -0.5481, 0.5413, 0.7118, -0.4477, 0.5097, 0.7124, -0.4824, 0.5658, 0.7111, -0.4174, 0.9873, -0.1404, 0.07461, 0.7125, 0.7005, -0.03938, 0.7131, 0.701, -0.007967, -3.513e-07, 0.0, -1.0, 1.013e-06, 0.0, -1.0, 3.924e-05, 1.926e-05, -1.0, -3.513e-07, 0.0, -1.0, 7.23e-07, 0.0, -1.0, 1.013e-06, 0.0, -1.0, -3.513e-07, 0.0, -1.0, -1.352e-05, 0.0, -1.0, 7.23e-07, 0.0, -1.0, -6.452e-07, 0.0, -1.0, -1.661e-05, 0.0, -1.0, -3.513e-07, 0.0, -1.0, -1.661e-05, 0.0, -1.0, -1.352e-05, 0.0, -1.0, -3.513e-07, 0.0, -1.0])] * 3)])

# ---- objects
ob_link1 = bpy.data.objects.new('link1', me_link1)

# ---- transforms, parenting, visibility, modifiers, constraints
ob_link1.location = (0.0, 0.0, 0.0)

# ---- collection membership
scene.collection.objects.link(ob_link1)

# ---- scene / render settings (as saved in the file)
scene.frame_start = 1; scene.frame_end = 250; scene.frame_set(1)
scene.render.engine = 'BLENDER_EEVEE_NEXT'
scene.cycles.sampling_pattern = 'TABULATED_SOBOL'
scene.cycles.use_light_tree = False
scene.view_settings.view_transform = 'Filmic'
bpy.context.view_layer.update()

# ---- added for rendering (the .blend has no active camera and no usable light): camera, sun
cam_auto = bpy.data.cameras.new('AutoCamera')
cam_auto.lens = 50.0
cam_auto.sensor_width = 36.0
cam_auto.clip_end = 1000.0
ob_auto_camera = bpy.data.objects.new('AutoCamera', cam_auto)
scene.collection.objects.link(ob_auto_camera)
ob_auto_camera.location = (0.270073, -0.324095, 0.147554)
ob_auto_camera.rotation_euler = (1.09748, -7.21219e-08, 0.694738)
scene.camera = ob_auto_camera
light_auto_sun = bpy.data.lights.new('AutoSun', 'SUN')
light_auto_sun.energy = 3.0
light_auto_sun.angle = 0.0523599
ob_auto_sun = bpy.data.objects.new('AutoSun', light_auto_sun)
scene.collection.objects.link(ob_auto_sun)
ob_auto_sun.rotation_euler = (0.872665, 0.174533, 0.523599)
bpy.context.view_layer.update()
